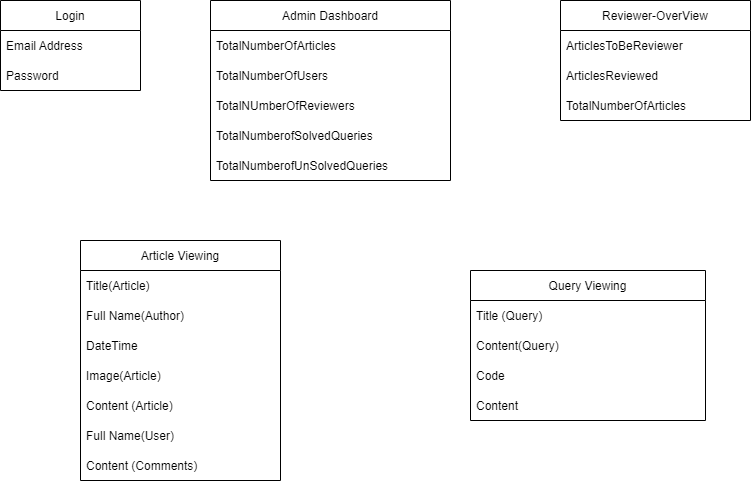

The diagram above was exported from draw.io. Its source (the exported page's mxGraphModel, read from the mxfile embedded in the PNG):
<mxGraphModel dx="1902" dy="1147" grid="1" gridSize="10" guides="1" tooltips="1" connect="1" arrows="1" fold="1" page="1" pageScale="1" pageWidth="850" pageHeight="1100" math="0" shadow="0">
  <root>
    <mxCell id="0" />
    <mxCell id="1" parent="0" />
    <mxCell id="Y7jCsMKeWZyq7lLf5F_j-1" value="Login" style="swimlane;fontStyle=0;childLayout=stackLayout;horizontal=1;startSize=30;horizontalStack=0;resizeParent=1;resizeParentMax=0;resizeLast=0;collapsible=1;marginBottom=0;" parent="1" vertex="1">
      <mxGeometry x="20" y="30" width="140" height="90" as="geometry" />
    </mxCell>
    <mxCell id="Y7jCsMKeWZyq7lLf5F_j-2" value="Email Address" style="text;strokeColor=none;fillColor=none;align=left;verticalAlign=middle;spacingLeft=4;spacingRight=4;overflow=hidden;points=[[0,0.5],[1,0.5]];portConstraint=eastwest;rotatable=0;" parent="Y7jCsMKeWZyq7lLf5F_j-1" vertex="1">
      <mxGeometry y="30" width="140" height="30" as="geometry" />
    </mxCell>
    <mxCell id="Y7jCsMKeWZyq7lLf5F_j-3" value="Password" style="text;strokeColor=none;fillColor=none;align=left;verticalAlign=middle;spacingLeft=4;spacingRight=4;overflow=hidden;points=[[0,0.5],[1,0.5]];portConstraint=eastwest;rotatable=0;" parent="Y7jCsMKeWZyq7lLf5F_j-1" vertex="1">
      <mxGeometry y="60" width="140" height="30" as="geometry" />
    </mxCell>
    <mxCell id="Y7jCsMKeWZyq7lLf5F_j-5" value="Admin Dashboard" style="swimlane;fontStyle=0;childLayout=stackLayout;horizontal=1;startSize=30;horizontalStack=0;resizeParent=1;resizeParentMax=0;resizeLast=0;collapsible=1;marginBottom=0;" parent="1" vertex="1">
      <mxGeometry x="230" y="30" width="240" height="180" as="geometry" />
    </mxCell>
    <mxCell id="Y7jCsMKeWZyq7lLf5F_j-6" value="TotalNumberOfArticles" style="text;strokeColor=none;fillColor=none;align=left;verticalAlign=middle;spacingLeft=4;spacingRight=4;overflow=hidden;points=[[0,0.5],[1,0.5]];portConstraint=eastwest;rotatable=0;" parent="Y7jCsMKeWZyq7lLf5F_j-5" vertex="1">
      <mxGeometry y="30" width="240" height="30" as="geometry" />
    </mxCell>
    <mxCell id="Y7jCsMKeWZyq7lLf5F_j-7" value=" TotalNumberOfUsers" style="text;strokeColor=none;fillColor=none;align=left;verticalAlign=middle;spacingLeft=4;spacingRight=4;overflow=hidden;points=[[0,0.5],[1,0.5]];portConstraint=eastwest;rotatable=0;" parent="Y7jCsMKeWZyq7lLf5F_j-5" vertex="1">
      <mxGeometry y="60" width="240" height="30" as="geometry" />
    </mxCell>
    <mxCell id="Y7jCsMKeWZyq7lLf5F_j-8" value=" TotalNUmberOfReviewers" style="text;strokeColor=none;fillColor=none;align=left;verticalAlign=middle;spacingLeft=4;spacingRight=4;overflow=hidden;points=[[0,0.5],[1,0.5]];portConstraint=eastwest;rotatable=0;" parent="Y7jCsMKeWZyq7lLf5F_j-5" vertex="1">
      <mxGeometry y="90" width="240" height="30" as="geometry" />
    </mxCell>
    <mxCell id="Y7jCsMKeWZyq7lLf5F_j-9" value=" TotalNumberofSolvedQueries" style="text;strokeColor=none;fillColor=none;align=left;verticalAlign=middle;spacingLeft=4;spacingRight=4;overflow=hidden;points=[[0,0.5],[1,0.5]];portConstraint=eastwest;rotatable=0;" parent="Y7jCsMKeWZyq7lLf5F_j-5" vertex="1">
      <mxGeometry y="120" width="240" height="30" as="geometry" />
    </mxCell>
    <mxCell id="Y7jCsMKeWZyq7lLf5F_j-11" value="TotalNumberofUnSolvedQueries" style="text;strokeColor=none;fillColor=none;align=left;verticalAlign=middle;spacingLeft=4;spacingRight=4;overflow=hidden;points=[[0,0.5],[1,0.5]];portConstraint=eastwest;rotatable=0;" parent="Y7jCsMKeWZyq7lLf5F_j-5" vertex="1">
      <mxGeometry y="150" width="240" height="30" as="geometry" />
    </mxCell>
    <mxCell id="Y7jCsMKeWZyq7lLf5F_j-12" value="Reviewer-OverView" style="swimlane;fontStyle=0;childLayout=stackLayout;horizontal=1;startSize=30;horizontalStack=0;resizeParent=1;resizeParentMax=0;resizeLast=0;collapsible=1;marginBottom=0;" parent="1" vertex="1">
      <mxGeometry x="580" y="30" width="190" height="120" as="geometry" />
    </mxCell>
    <mxCell id="Y7jCsMKeWZyq7lLf5F_j-13" value="ArticlesToBeReviewer" style="text;strokeColor=none;fillColor=none;align=left;verticalAlign=middle;spacingLeft=4;spacingRight=4;overflow=hidden;points=[[0,0.5],[1,0.5]];portConstraint=eastwest;rotatable=0;" parent="Y7jCsMKeWZyq7lLf5F_j-12" vertex="1">
      <mxGeometry y="30" width="190" height="30" as="geometry" />
    </mxCell>
    <mxCell id="Y7jCsMKeWZyq7lLf5F_j-14" value="ArticlesReviewed" style="text;strokeColor=none;fillColor=none;align=left;verticalAlign=middle;spacingLeft=4;spacingRight=4;overflow=hidden;points=[[0,0.5],[1,0.5]];portConstraint=eastwest;rotatable=0;" parent="Y7jCsMKeWZyq7lLf5F_j-12" vertex="1">
      <mxGeometry y="60" width="190" height="30" as="geometry" />
    </mxCell>
    <mxCell id="Y7jCsMKeWZyq7lLf5F_j-15" value="TotalNumberOfArticles" style="text;strokeColor=none;fillColor=none;align=left;verticalAlign=middle;spacingLeft=4;spacingRight=4;overflow=hidden;points=[[0,0.5],[1,0.5]];portConstraint=eastwest;rotatable=0;" parent="Y7jCsMKeWZyq7lLf5F_j-12" vertex="1">
      <mxGeometry y="90" width="190" height="30" as="geometry" />
    </mxCell>
    <mxCell id="Y7jCsMKeWZyq7lLf5F_j-16" value="Article Viewing" style="swimlane;fontStyle=0;childLayout=stackLayout;horizontal=1;startSize=30;horizontalStack=0;resizeParent=1;resizeParentMax=0;resizeLast=0;collapsible=1;marginBottom=0;" parent="1" vertex="1">
      <mxGeometry x="100" y="270" width="200" height="240" as="geometry" />
    </mxCell>
    <mxCell id="Y7jCsMKeWZyq7lLf5F_j-17" value="Title(Article)" style="text;strokeColor=none;fillColor=none;align=left;verticalAlign=middle;spacingLeft=4;spacingRight=4;overflow=hidden;points=[[0,0.5],[1,0.5]];portConstraint=eastwest;rotatable=0;" parent="Y7jCsMKeWZyq7lLf5F_j-16" vertex="1">
      <mxGeometry y="30" width="200" height="30" as="geometry" />
    </mxCell>
    <mxCell id="Y7jCsMKeWZyq7lLf5F_j-18" value="Full Name(Author)" style="text;strokeColor=none;fillColor=none;align=left;verticalAlign=middle;spacingLeft=4;spacingRight=4;overflow=hidden;points=[[0,0.5],[1,0.5]];portConstraint=eastwest;rotatable=0;" parent="Y7jCsMKeWZyq7lLf5F_j-16" vertex="1">
      <mxGeometry y="60" width="200" height="30" as="geometry" />
    </mxCell>
    <mxCell id="Y7jCsMKeWZyq7lLf5F_j-19" value="DateTime " style="text;strokeColor=none;fillColor=none;align=left;verticalAlign=middle;spacingLeft=4;spacingRight=4;overflow=hidden;points=[[0,0.5],[1,0.5]];portConstraint=eastwest;rotatable=0;" parent="Y7jCsMKeWZyq7lLf5F_j-16" vertex="1">
      <mxGeometry y="90" width="200" height="30" as="geometry" />
    </mxCell>
    <mxCell id="Y7jCsMKeWZyq7lLf5F_j-22" value="Image(Article)" style="text;strokeColor=none;fillColor=none;align=left;verticalAlign=middle;spacingLeft=4;spacingRight=4;overflow=hidden;points=[[0,0.5],[1,0.5]];portConstraint=eastwest;rotatable=0;" parent="Y7jCsMKeWZyq7lLf5F_j-16" vertex="1">
      <mxGeometry y="120" width="200" height="30" as="geometry" />
    </mxCell>
    <mxCell id="Y7jCsMKeWZyq7lLf5F_j-20" value="Content (Article)" style="text;strokeColor=none;fillColor=none;align=left;verticalAlign=middle;spacingLeft=4;spacingRight=4;overflow=hidden;points=[[0,0.5],[1,0.5]];portConstraint=eastwest;rotatable=0;" parent="Y7jCsMKeWZyq7lLf5F_j-16" vertex="1">
      <mxGeometry y="150" width="200" height="30" as="geometry" />
    </mxCell>
    <mxCell id="Y7jCsMKeWZyq7lLf5F_j-24" value="Full Name(User)" style="text;strokeColor=none;fillColor=none;align=left;verticalAlign=middle;spacingLeft=4;spacingRight=4;overflow=hidden;points=[[0,0.5],[1,0.5]];portConstraint=eastwest;rotatable=0;" parent="Y7jCsMKeWZyq7lLf5F_j-16" vertex="1">
      <mxGeometry y="180" width="200" height="30" as="geometry" />
    </mxCell>
    <mxCell id="Y7jCsMKeWZyq7lLf5F_j-21" value="Content (Comments)" style="text;strokeColor=none;fillColor=none;align=left;verticalAlign=middle;spacingLeft=4;spacingRight=4;overflow=hidden;points=[[0,0.5],[1,0.5]];portConstraint=eastwest;rotatable=0;" parent="Y7jCsMKeWZyq7lLf5F_j-16" vertex="1">
      <mxGeometry y="210" width="200" height="30" as="geometry" />
    </mxCell>
    <mxCell id="Y7jCsMKeWZyq7lLf5F_j-25" value="Query Viewing" style="swimlane;fontStyle=0;childLayout=stackLayout;horizontal=1;startSize=30;horizontalStack=0;resizeParent=1;resizeParentMax=0;resizeLast=0;collapsible=1;marginBottom=0;" parent="1" vertex="1">
      <mxGeometry x="490" y="300" width="235" height="150" as="geometry" />
    </mxCell>
    <mxCell id="Y7jCsMKeWZyq7lLf5F_j-26" value="Title (Query)" style="text;strokeColor=none;fillColor=none;align=left;verticalAlign=middle;spacingLeft=4;spacingRight=4;overflow=hidden;points=[[0,0.5],[1,0.5]];portConstraint=eastwest;rotatable=0;" parent="Y7jCsMKeWZyq7lLf5F_j-25" vertex="1">
      <mxGeometry y="30" width="235" height="30" as="geometry" />
    </mxCell>
    <mxCell id="Y7jCsMKeWZyq7lLf5F_j-27" value="Content(Query)" style="text;strokeColor=none;fillColor=none;align=left;verticalAlign=middle;spacingLeft=4;spacingRight=4;overflow=hidden;points=[[0,0.5],[1,0.5]];portConstraint=eastwest;rotatable=0;" parent="Y7jCsMKeWZyq7lLf5F_j-25" vertex="1">
      <mxGeometry y="60" width="235" height="30" as="geometry" />
    </mxCell>
    <mxCell id="Y7jCsMKeWZyq7lLf5F_j-28" value="Code             " style="text;strokeColor=none;fillColor=none;align=left;verticalAlign=middle;spacingLeft=4;spacingRight=4;overflow=hidden;points=[[0,0.5],[1,0.5]];portConstraint=eastwest;rotatable=0;" parent="Y7jCsMKeWZyq7lLf5F_j-25" vertex="1">
      <mxGeometry y="90" width="235" height="30" as="geometry" />
    </mxCell>
    <mxCell id="Y7jCsMKeWZyq7lLf5F_j-29" value="Content                    " style="text;strokeColor=none;fillColor=none;align=left;verticalAlign=middle;spacingLeft=4;spacingRight=4;overflow=hidden;points=[[0,0.5],[1,0.5]];portConstraint=eastwest;rotatable=0;" parent="Y7jCsMKeWZyq7lLf5F_j-25" vertex="1">
      <mxGeometry y="120" width="235" height="30" as="geometry" />
    </mxCell>
  </root>
</mxGraphModel>